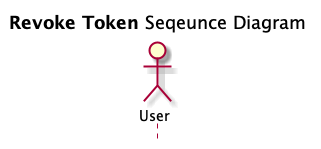

The diagram above was rendered by PlantUML. Its source (embedded in the PNG):
@startuml revokeToken
title **Revoke Token** Seqeunce Diagram
hide footbox
actor User

@enduml